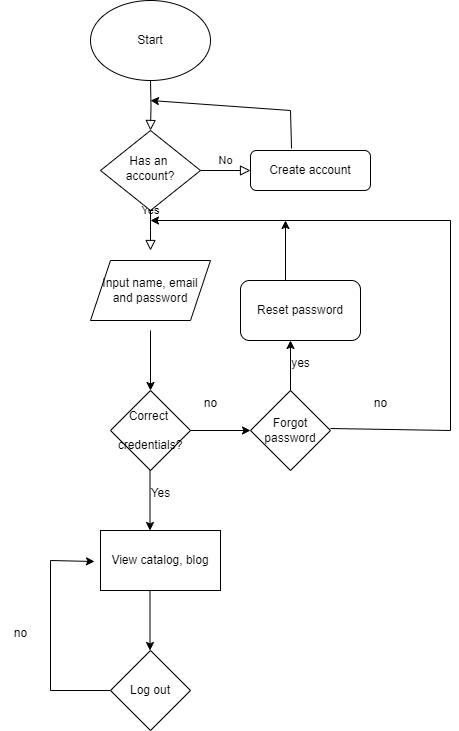

The diagram above was exported from draw.io. Its source (the exported page's mxGraphModel, read from the mxfile embedded in the PNG):
<mxGraphModel dx="880" dy="484" grid="1" gridSize="10" guides="1" tooltips="1" connect="1" arrows="1" fold="1" page="1" pageScale="1" pageWidth="827" pageHeight="1169" math="0" shadow="0">
  <root>
    <mxCell id="WIyWlLk6GJQsqaUBKTNV-0" />
    <mxCell id="WIyWlLk6GJQsqaUBKTNV-1" parent="WIyWlLk6GJQsqaUBKTNV-0" />
    <mxCell id="WIyWlLk6GJQsqaUBKTNV-2" value="" style="rounded=0;html=1;jettySize=auto;orthogonalLoop=1;fontSize=11;endArrow=block;endFill=0;endSize=8;strokeWidth=1;shadow=0;labelBackgroundColor=none;edgeStyle=orthogonalEdgeStyle;" parent="WIyWlLk6GJQsqaUBKTNV-1" target="WIyWlLk6GJQsqaUBKTNV-6" edge="1">
      <mxGeometry relative="1" as="geometry">
        <mxPoint x="220" y="120" as="sourcePoint" />
      </mxGeometry>
    </mxCell>
    <mxCell id="WIyWlLk6GJQsqaUBKTNV-4" value="Yes" style="rounded=0;html=1;jettySize=auto;orthogonalLoop=1;fontSize=11;endArrow=block;endFill=0;endSize=8;strokeWidth=1;shadow=0;labelBackgroundColor=none;edgeStyle=orthogonalEdgeStyle;" parent="WIyWlLk6GJQsqaUBKTNV-1" source="WIyWlLk6GJQsqaUBKTNV-6" edge="1">
      <mxGeometry y="20" relative="1" as="geometry">
        <mxPoint as="offset" />
        <mxPoint x="220" y="290" as="targetPoint" />
      </mxGeometry>
    </mxCell>
    <mxCell id="WIyWlLk6GJQsqaUBKTNV-5" value="No" style="edgeStyle=orthogonalEdgeStyle;rounded=0;html=1;jettySize=auto;orthogonalLoop=1;fontSize=11;endArrow=block;endFill=0;endSize=8;strokeWidth=1;shadow=0;labelBackgroundColor=none;" parent="WIyWlLk6GJQsqaUBKTNV-1" source="WIyWlLk6GJQsqaUBKTNV-6" target="WIyWlLk6GJQsqaUBKTNV-7" edge="1">
      <mxGeometry y="10" relative="1" as="geometry">
        <mxPoint as="offset" />
      </mxGeometry>
    </mxCell>
    <mxCell id="WIyWlLk6GJQsqaUBKTNV-6" value="Has an&amp;nbsp;&lt;br&gt;account?" style="rhombus;whiteSpace=wrap;html=1;shadow=0;fontFamily=Helvetica;fontSize=12;align=center;strokeWidth=1;spacing=6;spacingTop=-4;" parent="WIyWlLk6GJQsqaUBKTNV-1" vertex="1">
      <mxGeometry x="170" y="170" width="100" height="80" as="geometry" />
    </mxCell>
    <mxCell id="WIyWlLk6GJQsqaUBKTNV-7" value="Create account" style="rounded=1;whiteSpace=wrap;html=1;fontSize=12;glass=0;strokeWidth=1;shadow=0;" parent="WIyWlLk6GJQsqaUBKTNV-1" vertex="1">
      <mxGeometry x="320" y="190" width="120" height="40" as="geometry" />
    </mxCell>
    <mxCell id="tAF2S7kbP_x4Mq6BzF0L-0" value="Start" style="ellipse;whiteSpace=wrap;html=1;" vertex="1" parent="WIyWlLk6GJQsqaUBKTNV-1">
      <mxGeometry x="160" y="40" width="120" height="80" as="geometry" />
    </mxCell>
    <mxCell id="tAF2S7kbP_x4Mq6BzF0L-1" value="Input name, email&lt;br&gt;and password" style="shape=parallelogram;perimeter=parallelogramPerimeter;whiteSpace=wrap;html=1;fixedSize=1;" vertex="1" parent="WIyWlLk6GJQsqaUBKTNV-1">
      <mxGeometry x="160" y="300" width="120" height="60" as="geometry" />
    </mxCell>
    <mxCell id="tAF2S7kbP_x4Mq6BzF0L-2" value="Correct&amp;nbsp;&lt;br&gt;&lt;br&gt;credentials?" style="rhombus;whiteSpace=wrap;html=1;" vertex="1" parent="WIyWlLk6GJQsqaUBKTNV-1">
      <mxGeometry x="180" y="430" width="80" height="80" as="geometry" />
    </mxCell>
    <mxCell id="tAF2S7kbP_x4Mq6BzF0L-4" value="" style="endArrow=classic;html=1;rounded=0;" edge="1" parent="WIyWlLk6GJQsqaUBKTNV-1" target="tAF2S7kbP_x4Mq6BzF0L-2">
      <mxGeometry width="50" height="50" relative="1" as="geometry">
        <mxPoint x="220" y="370" as="sourcePoint" />
        <mxPoint x="260" y="320" as="targetPoint" />
      </mxGeometry>
    </mxCell>
    <mxCell id="tAF2S7kbP_x4Mq6BzF0L-5" value="" style="endArrow=classic;html=1;rounded=0;" edge="1" parent="WIyWlLk6GJQsqaUBKTNV-1">
      <mxGeometry width="50" height="50" relative="1" as="geometry">
        <mxPoint x="219.5" y="510" as="sourcePoint" />
        <mxPoint x="219.5" y="570" as="targetPoint" />
      </mxGeometry>
    </mxCell>
    <mxCell id="tAF2S7kbP_x4Mq6BzF0L-6" value="View catalog, blog" style="rounded=0;whiteSpace=wrap;html=1;" vertex="1" parent="WIyWlLk6GJQsqaUBKTNV-1">
      <mxGeometry x="170" y="570" width="120" height="60" as="geometry" />
    </mxCell>
    <mxCell id="tAF2S7kbP_x4Mq6BzF0L-7" value="" style="endArrow=classic;html=1;rounded=0;" edge="1" parent="WIyWlLk6GJQsqaUBKTNV-1">
      <mxGeometry width="50" height="50" relative="1" as="geometry">
        <mxPoint x="219.5" y="630" as="sourcePoint" />
        <mxPoint x="219.5" y="690" as="targetPoint" />
      </mxGeometry>
    </mxCell>
    <mxCell id="tAF2S7kbP_x4Mq6BzF0L-8" value="Log out" style="rhombus;whiteSpace=wrap;html=1;" vertex="1" parent="WIyWlLk6GJQsqaUBKTNV-1">
      <mxGeometry x="180" y="690" width="80" height="80" as="geometry" />
    </mxCell>
    <mxCell id="tAF2S7kbP_x4Mq6BzF0L-9" value="Yes" style="text;html=1;align=center;verticalAlign=middle;resizable=0;points=[];autosize=1;strokeColor=none;fillColor=none;" vertex="1" parent="WIyWlLk6GJQsqaUBKTNV-1">
      <mxGeometry x="210" y="518" width="40" height="30" as="geometry" />
    </mxCell>
    <mxCell id="tAF2S7kbP_x4Mq6BzF0L-10" value="" style="endArrow=classic;html=1;rounded=0;exitX=0;exitY=0.5;exitDx=0;exitDy=0;entryX=-0.05;entryY=0.517;entryDx=0;entryDy=0;entryPerimeter=0;" edge="1" parent="WIyWlLk6GJQsqaUBKTNV-1" source="tAF2S7kbP_x4Mq6BzF0L-8" target="tAF2S7kbP_x4Mq6BzF0L-6">
      <mxGeometry width="50" height="50" relative="1" as="geometry">
        <mxPoint x="130" y="730" as="sourcePoint" />
        <mxPoint x="180" y="680" as="targetPoint" />
        <Array as="points">
          <mxPoint x="120" y="730" />
          <mxPoint x="120" y="600" />
        </Array>
      </mxGeometry>
    </mxCell>
    <mxCell id="tAF2S7kbP_x4Mq6BzF0L-11" value="no" style="text;html=1;align=center;verticalAlign=middle;resizable=0;points=[];autosize=1;strokeColor=none;fillColor=none;" vertex="1" parent="WIyWlLk6GJQsqaUBKTNV-1">
      <mxGeometry x="70" y="658" width="40" height="30" as="geometry" />
    </mxCell>
    <mxCell id="tAF2S7kbP_x4Mq6BzF0L-13" value="" style="endArrow=classic;html=1;rounded=0;" edge="1" parent="WIyWlLk6GJQsqaUBKTNV-1">
      <mxGeometry width="50" height="50" relative="1" as="geometry">
        <mxPoint x="260" y="470" as="sourcePoint" />
        <mxPoint x="320" y="470" as="targetPoint" />
      </mxGeometry>
    </mxCell>
    <mxCell id="tAF2S7kbP_x4Mq6BzF0L-14" value="no" style="text;html=1;align=center;verticalAlign=middle;resizable=0;points=[];autosize=1;strokeColor=none;fillColor=none;" vertex="1" parent="WIyWlLk6GJQsqaUBKTNV-1">
      <mxGeometry x="260" y="428" width="40" height="30" as="geometry" />
    </mxCell>
    <mxCell id="tAF2S7kbP_x4Mq6BzF0L-15" value="" style="endArrow=classic;html=1;rounded=0;exitX=0.342;exitY=-0.05;exitDx=0;exitDy=0;exitPerimeter=0;" edge="1" parent="WIyWlLk6GJQsqaUBKTNV-1" source="WIyWlLk6GJQsqaUBKTNV-7">
      <mxGeometry width="50" height="50" relative="1" as="geometry">
        <mxPoint x="355" y="190" as="sourcePoint" />
        <mxPoint x="220" y="140" as="targetPoint" />
        <Array as="points">
          <mxPoint x="360" y="150" />
        </Array>
      </mxGeometry>
    </mxCell>
    <mxCell id="tAF2S7kbP_x4Mq6BzF0L-16" value="Forgot&lt;br&gt;password" style="rhombus;whiteSpace=wrap;html=1;" vertex="1" parent="WIyWlLk6GJQsqaUBKTNV-1">
      <mxGeometry x="320" y="430" width="80" height="80" as="geometry" />
    </mxCell>
    <mxCell id="tAF2S7kbP_x4Mq6BzF0L-17" value="" style="endArrow=classic;html=1;rounded=0;exitX=0.5;exitY=0;exitDx=0;exitDy=0;" edge="1" parent="WIyWlLk6GJQsqaUBKTNV-1" source="tAF2S7kbP_x4Mq6BzF0L-16">
      <mxGeometry width="50" height="50" relative="1" as="geometry">
        <mxPoint x="350" y="440" as="sourcePoint" />
        <mxPoint x="360" y="380" as="targetPoint" />
      </mxGeometry>
    </mxCell>
    <mxCell id="tAF2S7kbP_x4Mq6BzF0L-18" value="Reset password" style="rounded=1;whiteSpace=wrap;html=1;" vertex="1" parent="WIyWlLk6GJQsqaUBKTNV-1">
      <mxGeometry x="310" y="320" width="120" height="60" as="geometry" />
    </mxCell>
    <mxCell id="tAF2S7kbP_x4Mq6BzF0L-20" value="yes" style="text;html=1;align=center;verticalAlign=middle;resizable=0;points=[];autosize=1;strokeColor=none;fillColor=none;" vertex="1" parent="WIyWlLk6GJQsqaUBKTNV-1">
      <mxGeometry x="350" y="388" width="40" height="30" as="geometry" />
    </mxCell>
    <mxCell id="tAF2S7kbP_x4Mq6BzF0L-21" value="" style="endArrow=classic;html=1;rounded=0;" edge="1" parent="WIyWlLk6GJQsqaUBKTNV-1">
      <mxGeometry width="50" height="50" relative="1" as="geometry">
        <mxPoint x="400" y="468" as="sourcePoint" />
        <mxPoint x="220" y="260" as="targetPoint" />
        <Array as="points">
          <mxPoint x="520" y="470" />
          <mxPoint x="520" y="260" />
        </Array>
      </mxGeometry>
    </mxCell>
    <mxCell id="tAF2S7kbP_x4Mq6BzF0L-22" value="no" style="text;html=1;align=center;verticalAlign=middle;resizable=0;points=[];autosize=1;strokeColor=none;fillColor=none;" vertex="1" parent="WIyWlLk6GJQsqaUBKTNV-1">
      <mxGeometry x="430" y="428" width="40" height="30" as="geometry" />
    </mxCell>
    <mxCell id="tAF2S7kbP_x4Mq6BzF0L-23" value="" style="endArrow=classic;html=1;rounded=0;" edge="1" parent="WIyWlLk6GJQsqaUBKTNV-1">
      <mxGeometry width="50" height="50" relative="1" as="geometry">
        <mxPoint x="355" y="320" as="sourcePoint" />
        <mxPoint x="355" y="260" as="targetPoint" />
      </mxGeometry>
    </mxCell>
  </root>
</mxGraphModel>